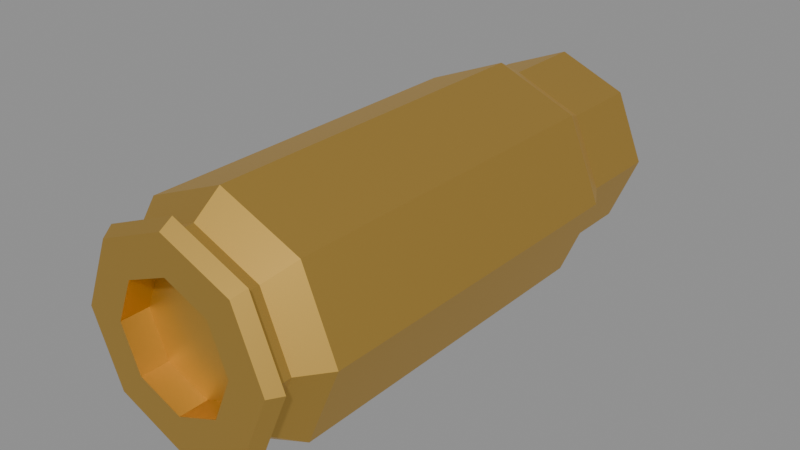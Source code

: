 # Source: case.blend  (saved by Blender 5.2.45; exported with 4.5.12 LTS)
import bpy
from mathutils import Matrix  # noqa: F401  (used for matrix-valued properties, if any)

bpy.ops.wm.read_factory_settings(use_empty=True)
scene = bpy.context.scene
scene.name = 'Scene'

# ---- collections
col_9x19_parabellum_case = bpy.data.collections.new('9x19-parabellum-case'); scene.collection.children.link(col_9x19_parabellum_case)

# ---- materials (node trees are filled in below, after node groups)
mat_parabellum_case_material = bpy.data.materials.new('Parabellum Case Material')
mat_parabellum_case_material.use_backface_culling_lightprobe_volume = False
mat_parabellum_case_material.diffuse_color = (0.7613, 0.5518, 0.2231, 1.0)
mat_parabellum_case_material.metallic = 0.5869

# ---- material node trees
mat_parabellum_case_material.use_nodes = True; mat_parabellum_case_material.node_tree.nodes.clear()
_N = mat_parabellum_case_material.node_tree.nodes; _L = mat_parabellum_case_material.node_tree.links
n0 = _N.new('ShaderNodeBsdfPrincipled'); n0.name = 'Principled BSDF'; n0.location = (10, 300)
n0.distribution = 'GGX'
n0.subsurface_method = 'RANDOM_WALK_SKIN'
n0.inputs[0].default_value = (0.8, 0.4926, 0.1105, 1.0)
n0.inputs[1].default_value = 0.95
n0.inputs[3].default_value = 1.45
n0.inputs[27].default_value = (0.0, 0.0, 0.0, 1.0)
n0.inputs[28].default_value = 1.0
n1 = _N.new('ShaderNodeOutputMaterial'); n1.name = 'Material Output'; n1.location = (300, 300)
_L.new(n0.outputs[0], n1.inputs[0])
n1.is_active_output = True

# ---- meshes
me_9x19_parabellum_case = bpy.data.meshes.new('9x19-parabellum-case')
me_9x19_parabellum_case.from_pydata([(-8.149e-10, 0.0193, -0.03781), (0.02674, 0.0193, -0.02674), (-8.149e-10, 0.1375, -0.03781), (-0.02674, 0.0193, -0.02674), (-8.149e-10, 0.01031, -0.03098), (0.02191, 0.01031, -0.02191), (-0.02191, 0.01031, -0.02191), (-8.149e-10, 0.004231, -0.03098), (0.02191, 0.004231, -0.02191), (-0.02191, 0.004231, -0.02191), (-6.985e-10, 0.004231, -0.03526), (0.02493, 0.004231, -0.02493), (-0.02493, 0.004231, -0.02493), (-8.149e-10, 0.0, -0.03264), (0.02308, 0.0, -0.02308), (-0.02308, 0.0, -0.02308), (-1.164e-09, 1.863e-09, -0.02035), (-1.164e-09, 0.009254, -0.02035), (0.01439, 1.863e-09, -0.01439), (-0.01439, 1.863e-09, -0.01439), (-0.01439, 0.009254, -0.01439), (-0.02035, 1.863e-09, 1.96e-09), (-0.02035, 0.009254, 1.556e-09), (-0.01439, 1.863e-09, 0.01439), (-0.03264, 1.863e-09, 2.555e-09), (-0.03526, 0.004231, 2.28e-09), (-0.02308, 3.725e-09, 0.02308), (-0.02493, 0.004231, 0.02493), (-3.609e-09, 3.725e-09, 0.03264), (0.02308, 3.725e-09, 0.02308), (-3.842e-09, 0.004231, 0.03526), (-3.492e-09, 1.863e-09, 0.02035), (0.01439, 1.863e-09, 0.01439), (-3.492e-09, 0.009254, 0.02035), (-8.149e-10, 0.009254, 3.058e-09), (0.01439, 0.009254, 0.01439), (-0.01439, 0.009254, 0.01439), (0.02035, 0.009254, 3.372e-09), (0.01439, 0.009254, -0.01439), (0.02035, 1.863e-09, 3.776e-09), (0.03264, 1.863e-09, 4.371e-09), (0.03526, 0.004231, 4.242e-09), (0.03098, 0.004231, 4.128e-09), (0.02493, 0.004231, 0.02493), (0.02191, 0.004231, 0.02191), (-3.492e-09, 0.004231, 0.03098), (0.02191, 0.01031, 0.02191), (0.02674, 0.0193, 0.02674), (0.03098, 0.01031, 3.862e-09), (-3.492e-09, 0.01031, 0.03098), (-0.02191, 0.01031, 0.02191), (-4.075e-09, 0.0193, 0.03781), (-4.075e-09, 0.1375, 0.03781), (-0.02674, 0.0193, 0.02674), (-0.02674, 0.1375, 0.02674), (-0.03781, 0.0193, 1.63e-09), (-0.03781, 0.1375, -3.537e-09), (-0.03098, 0.01031, 2.138e-09), (-0.03098, 0.004231, 2.404e-09), (-0.02191, 0.004231, 0.02191), (-0.02674, 0.1375, -0.02674), (-0.03194, 0.1477, -3.721e-09), (-0.02258, 0.1477, 0.02258), (-0.02258, 0.1477, -0.02258), (-0.03194, 0.1751, -4.92e-09), (-0.02258, 0.1751, 0.02258), (-0.02258, 0.1751, -0.02258), (-0.03075, 0.1751, -5.034e-09), (-0.02175, 0.1751, 0.02175), (-0.02175, 0.1751, -0.02175), (-0.03075, 0.1477, -3.836e-09), (-0.02175, 0.1477, 0.02175), (-0.02175, 0.1477, -0.02175), (-0.03641, 0.1375, -3.672e-09), (-0.02575, 0.1375, 0.02575), (-0.02575, 0.1375, -0.02575), (-0.03641, 0.02151, 1.398e-09), (-0.02575, 0.02151, 0.02575), (-0.02575, 0.02151, -0.02575), (-8.149e-10, 0.02151, -2.695e-10), (-8.149e-10, 0.02151, -0.03641), (0.03641, 0.02151, 3.615e-09), (-4.075e-09, 0.02151, 0.03641), (0.02575, 0.02151, 0.02575), (-4.075e-09, 0.1375, 0.03641), (0.02575, 0.1375, 0.02575), (-3.725e-09, 0.1477, 0.03075), (0.02175, 0.1477, 0.02175), (-3.725e-09, 0.1751, 0.03075), (0.02175, 0.1751, 0.02175), (-3.725e-09, 0.1751, 0.03194), (0.02258, 0.1751, 0.02258), (-3.725e-09, 0.1477, 0.03194), (0.02258, 0.1477, 0.02258), (0.03194, 0.1477, -1.945e-09), (0.02674, 0.1375, 0.02674), (0.03781, 0.1375, -1.433e-09), (0.02674, 0.1375, -0.02674), (0.03781, 0.0193, 3.734e-09), (0.02258, 0.1477, -0.02258), (-9.313e-10, 0.1477, -0.03194), (0.02258, 0.1751, -0.02258), (-9.313e-10, 0.1751, -0.03194), (0.03194, 0.1751, -3.143e-09), (0.02175, 0.1751, -0.02175), (0.02175, 0.1477, -0.02175), (-9.313e-10, 0.1751, -0.03075), (0.03075, 0.1751, -3.162e-09), (0.03075, 0.1477, -1.964e-09), (0.03641, 0.1375, -1.456e-09), (0.02575, 0.1375, -0.02575), (-8.149e-10, 0.1375, -0.03641), (0.02575, 0.02151, -0.02575), (-9.313e-10, 0.1477, -0.03075)], [], [(0, 1, 5, 4), (0, 2, 97, 1), (3, 60, 2, 0), (3, 0, 4, 6), (4, 5, 8, 7), (6, 4, 7, 9), (7, 8, 11, 10), (9, 7, 10, 12), (10, 11, 14, 13), (12, 10, 13, 15), (18, 16, 13, 14), (16, 19, 15, 13), (16, 18, 38, 17), (19, 16, 17, 20), (21, 19, 20, 22), (19, 21, 24, 15), (23, 21, 22, 36), (21, 23, 26, 24), (25, 12, 15, 24), (27, 25, 24, 26), (30, 27, 26, 28), (23, 31, 28, 26), (31, 32, 29, 28), (43, 30, 28, 29), (32, 31, 33, 35), (31, 23, 36, 33), (22, 34, 33, 36), (34, 37, 35, 33), (39, 32, 35, 37), (17, 38, 37, 34), (18, 39, 37, 38), (39, 18, 14, 40), (32, 39, 40, 29), (11, 41, 40, 14), (41, 43, 29, 40), (42, 44, 43, 41), (8, 42, 41, 11), (44, 45, 30, 43), (48, 46, 44, 42), (46, 49, 45, 44), (98, 47, 46, 48), (47, 51, 49, 46), (51, 53, 50, 49), (49, 50, 59, 45), (47, 95, 52, 51), (51, 52, 54, 53), (53, 54, 56, 55), (53, 55, 57, 50), (55, 56, 60, 3), (55, 3, 6, 57), (50, 57, 58, 59), (57, 6, 9, 58), (59, 58, 25, 27), (58, 9, 12, 25), (45, 59, 27, 30), (56, 54, 62, 61), (60, 56, 61, 63), (61, 62, 65, 64), (63, 61, 64, 66), (68, 67, 64, 65), (67, 69, 66, 64), (71, 70, 67, 68), (70, 72, 69, 67), (74, 73, 70, 71), (73, 75, 72, 70), (73, 74, 77, 76), (75, 73, 76, 78), (79, 76, 77, 82), (80, 78, 76, 79), (112, 80, 79, 81), (81, 79, 82, 83), (84, 85, 83, 82), (74, 84, 82, 77), (85, 84, 86, 87), (84, 74, 71, 86), (87, 86, 88, 89), (86, 71, 68, 88), (89, 88, 90, 91), (88, 68, 65, 90), (92, 93, 91, 90), (62, 92, 90, 65), (52, 95, 93, 92), (54, 52, 92, 62), (93, 94, 103, 91), (95, 96, 94, 93), (98, 96, 95, 47), (96, 97, 99, 94), (1, 97, 96, 98), (1, 98, 48, 5), (97, 2, 100, 99), (99, 100, 102, 101), (94, 99, 101, 103), (106, 104, 101, 102), (104, 107, 103, 101), (113, 105, 104, 106), (105, 108, 107, 104), (108, 87, 89, 107), (107, 89, 91, 103), (110, 109, 108, 105), (109, 85, 87, 108), (109, 110, 112, 81), (85, 109, 81, 83), (111, 110, 105, 113), (110, 111, 80, 112), (75, 111, 113, 72), (111, 75, 78, 80), (72, 113, 106, 69), (69, 106, 102, 66), (100, 63, 66, 102), (2, 60, 63, 100), (5, 48, 42, 8), (20, 17, 34, 22)])
_uv = me_9x19_parabellum_case.uv_layers.new(name='UVMap')
_uv.uv.foreach_set('vector', [1.0, 0.5, 0.875, 0.5, 0.8863, 0.4406, 0.9887, 0.4406, 1.0, 0.5, 1.0, 1.281, 0.875, 1.281, 0.875, 0.5, 0.125, 0.5, 0.125, 1.281, 0.0, 1.281, 0.0, 0.5, 0.125, 0.5, 0.0, 0.5, 0.0113, 0.4406, 0.1137, 0.4406, 0.9887, 0.4406, 0.8863, 0.4406, 0.8863, 0.4136, 0.9887, 0.4136, 0.1137, 0.4406, 0.0113, 0.4406, 0.0113, 0.4136, 0.1137, 0.4136, 0.9887, 0.4136, 0.8863, 0.4136, 0.8792, 0.4136, 0.9958, 0.4136, 0.1137, 0.4136, 0.0113, 0.4136, 0.004226, 0.4136, 0.1208, 0.4136, 0.9958, 0.4136, 0.8792, 0.4136, 0.8835, 0.4136, 0.9915, 0.4136, 0.1208, 0.4136, 0.004226, 0.4136, 0.008547, 0.4136, 0.1165, 0.4136, 0.8413, 0.3413, 0.75, 0.3792, 0.75, 0.4572, 0.8965, 0.3965, 0.75, 0.3792, 0.6587, 0.3413, 0.6035, 0.3965, 0.75, 0.4572, 0.75, 0.3792, 0.8413, 0.3413, 0.8413, 0.3413, 0.75, 0.3792, 0.6587, 0.3413, 0.75, 0.3792, 0.75, 0.3792, 0.6587, 0.3413, 0.6208, 0.25, 0.6587, 0.3413, 0.6587, 0.3413, 0.6208, 0.25, 0.6587, 0.3413, 0.6208, 0.25, 0.5428, 0.25, 0.6035, 0.3965, 0.6587, 0.1587, 0.6208, 0.25, 0.6208, 0.25, 0.6587, 0.1587, 0.6208, 0.25, 0.6587, 0.1587, 0.6035, 0.1035, 0.5428, 0.25, 0.2458, 0.4136, 0.1292, 0.4136, 0.1335, 0.4136, 0.2415, 0.4136, 0.3708, 0.4136, 0.2542, 0.4136, 0.2585, 0.4136, 0.3665, 0.4136, 0.4958, 0.4136, 0.3792, 0.4136, 0.3835, 0.4136, 0.4915, 0.4136, 0.6587, 0.1587, 0.75, 0.1208, 0.75, 0.04282, 0.6035, 0.1035, 0.75, 0.1208, 0.8413, 0.1587, 0.8965, 0.1035, 0.75, 0.04282, 0.6208, 0.4136, 0.5042, 0.4136, 0.5085, 0.4136, 0.6165, 0.4136, 0.8413, 0.1587, 0.75, 0.1208, 0.75, 0.1208, 0.8413, 0.1587, 0.75, 0.1208, 0.6587, 0.1587, 0.6587, 0.1587, 0.75, 0.1208, 0.6208, 0.25, 0.75, 0.25, 0.75, 0.1208, 0.6587, 0.1587, 0.75, 0.25, 0.8792, 0.25, 0.8413, 0.1587, 0.75, 0.1208, 0.8792, 0.25, 0.8413, 0.1587, 0.8413, 0.1587, 0.8792, 0.25, 0.75, 0.3792, 0.8413, 0.3413, 0.8792, 0.25, 0.75, 0.25, 0.8413, 0.3413, 0.8792, 0.25, 0.8792, 0.25, 0.8413, 0.3413, 0.8792, 0.25, 0.8413, 0.3413, 0.8965, 0.3965, 0.9572, 0.25, 0.8413, 0.1587, 0.8792, 0.25, 0.9572, 0.25, 0.8965, 0.1035, 0.8708, 0.4136, 0.7542, 0.4136, 0.7585, 0.4136, 0.8665, 0.4136, 0.7458, 0.4136, 0.6292, 0.4136, 0.6335, 0.4136, 0.7415, 0.4136, 0.7387, 0.4136, 0.6363, 0.4136, 0.6292, 0.4136, 0.7458, 0.4136, 0.8637, 0.4136, 0.7613, 0.4136, 0.7542, 0.4136, 0.8708, 0.4136, 0.6137, 0.4136, 0.5113, 0.4136, 0.5042, 0.4136, 0.6208, 0.4136, 0.7387, 0.4406, 0.6363, 0.4406, 0.6363, 0.4136, 0.7387, 0.4136, 0.6137, 0.4406, 0.5113, 0.4406, 0.5113, 0.4136, 0.6137, 0.4136, 0.75, 0.5, 0.625, 0.5, 0.6363, 0.4406, 0.7387, 0.4406, 0.625, 0.5, 0.5, 0.5, 0.5113, 0.4406, 0.6137, 0.4406, 0.5, 0.5, 0.375, 0.5, 0.3863, 0.4406, 0.4887, 0.4406, 0.4887, 0.4406, 0.3863, 0.4406, 0.3863, 0.4136, 0.4887, 0.4136, 0.625, 0.5, 0.625, 1.281, 0.5, 1.281, 0.5, 0.5, 0.5, 0.5, 0.5, 1.281, 0.375, 1.281, 0.375, 0.5, 0.375, 0.5, 0.375, 1.281, 0.25, 1.281, 0.25, 0.5, 0.375, 0.5, 0.25, 0.5, 0.2613, 0.4406, 0.3637, 0.4406, 0.25, 0.5, 0.25, 1.281, 0.125, 1.281, 0.125, 0.5, 0.25, 0.5, 0.125, 0.5, 0.1363, 0.4406, 0.2387, 0.4406, 0.3637, 0.4406, 0.2613, 0.4406, 0.2613, 0.4136, 0.3637, 0.4136, 0.2387, 0.4406, 0.1363, 0.4406, 0.1363, 0.4136, 0.2387, 0.4136, 0.3637, 0.4136, 0.2613, 0.4136, 0.2542, 0.4136, 0.3708, 0.4136, 0.2387, 0.4136, 0.1363, 0.4136, 0.1292, 0.4136, 0.2458, 0.4136, 0.4887, 0.4136, 0.3863, 0.4136, 0.3792, 0.4136, 0.4958, 0.4136, 0.25, 1.281, 0.375, 1.281, 0.3653, 1.349, 0.2597, 1.349, 0.125, 1.281, 0.25, 1.281, 0.2403, 1.349, 0.1347, 1.349, 0.2597, 1.349, 0.3653, 1.349, 0.3653, 1.49, 0.2597, 1.49, 0.1347, 1.349, 0.2403, 1.349, 0.2403, 1.49, 0.1347, 1.49, 0.112, 0.112, 0.05481, 0.25, 0.04731, 0.25, 0.1067, 0.1067, 0.05481, 0.25, 0.112, 0.388, 0.1067, 0.3933, 0.04731, 0.25, 0.08132, 0.09928, 0.02415, 0.2373, 0.02415, 0.2373, 0.08132, 0.09928, 0.02415, 0.2627, 0.08132, 0.4007, 0.08132, 0.4007, 0.02415, 0.2627, 0.08658, 0.08658, 0.01889, 0.25, 0.02415, 0.2373, 0.08132, 0.09928, 0.01889, 0.25, 0.08658, 0.4134, 0.08132, 0.4007, 0.02415, 0.2627, 0.01889, 0.25, 0.08658, 0.08658, 0.08658, 0.08658, 0.01889, 0.25, 0.08658, 0.4134, 0.01889, 0.25, 0.01889, 0.25, 0.08658, 0.4134, 0.25, 0.25, 0.01889, 0.25, 0.08658, 0.08658, 0.25, 0.01889, 0.25, 0.4811, 0.08658, 0.4134, 0.01889, 0.25, 0.25, 0.25, 0.4134, 0.4134, 0.25, 0.4811, 0.25, 0.25, 0.4811, 0.25, 0.4811, 0.25, 0.25, 0.25, 0.25, 0.01889, 0.4134, 0.08658, 0.25, 0.01889, 0.4134, 0.08658, 0.4134, 0.08658, 0.25, 0.01889, 0.08658, 0.08658, 0.25, 0.01889, 0.25, 0.01889, 0.08658, 0.08658, 0.4134, 0.08658, 0.25, 0.01889, 0.2627, 0.02415, 0.4007, 0.08132, 0.25, 0.01889, 0.08658, 0.08658, 0.09928, 0.08132, 0.2373, 0.02415, 0.4007, 0.08132, 0.2627, 0.02415, 0.2627, 0.02415, 0.4007, 0.08132, 0.2373, 0.02415, 0.09928, 0.08132, 0.09928, 0.08132, 0.2373, 0.02415, 0.388, 0.112, 0.25, 0.05481, 0.25, 0.04731, 0.3933, 0.1067, 0.25, 0.05481, 0.112, 0.112, 0.1067, 0.1067, 0.25, 0.04731, 0.5097, 1.349, 0.6153, 1.349, 0.6153, 1.49, 0.5097, 1.49, 0.3847, 1.349, 0.4903, 1.349, 0.4903, 1.49, 0.3847, 1.49, 0.5, 1.281, 0.625, 1.281, 0.6153, 1.349, 0.5097, 1.349, 0.375, 1.281, 0.5, 1.281, 0.4903, 1.349, 0.3847, 1.349, 0.6347, 1.349, 0.7403, 1.349, 0.7403, 1.49, 0.6347, 1.49, 0.625, 1.281, 0.75, 1.281, 0.7403, 1.349, 0.6347, 1.349, 0.75, 0.5, 0.75, 1.281, 0.625, 1.281, 0.625, 0.5, 0.75, 1.281, 0.875, 1.281, 0.8653, 1.349, 0.7597, 1.349, 0.875, 0.5, 0.875, 1.281, 0.75, 1.281, 0.75, 0.5, 0.875, 0.5, 0.75, 0.5, 0.7613, 0.4406, 0.8637, 0.4406, 0.875, 1.281, 1.0, 1.281, 0.9903, 1.349, 0.8847, 1.349, 0.8847, 1.349, 0.9903, 1.349, 0.9903, 1.49, 0.8847, 1.49, 0.7597, 1.349, 0.8653, 1.349, 0.8653, 1.49, 0.7597, 1.49, 0.25, 0.4452, 0.388, 0.388, 0.3933, 0.3933, 0.25, 0.4527, 0.388, 0.388, 0.4452, 0.25, 0.4527, 0.25, 0.3933, 0.3933, 0.2627, 0.4759, 0.4007, 0.4187, 0.4007, 0.4187, 0.2627, 0.4759, 0.4187, 0.4007, 0.4759, 0.2627, 0.4759, 0.2627, 0.4187, 0.4007, 0.4759, 0.2373, 0.4187, 0.09928, 0.4187, 0.09928, 0.4759, 0.2373, 0.4452, 0.25, 0.388, 0.112, 0.3933, 0.1067, 0.4527, 0.25, 0.4134, 0.4134, 0.4811, 0.25, 0.4759, 0.2627, 0.4187, 0.4007, 0.4811, 0.25, 0.4134, 0.08658, 0.4187, 0.09928, 0.4759, 0.2373, 0.4811, 0.25, 0.4134, 0.4134, 0.4134, 0.4134, 0.4811, 0.25, 0.4134, 0.08658, 0.4811, 0.25, 0.4811, 0.25, 0.4134, 0.08658, 0.25, 0.4811, 0.4134, 0.4134, 0.4007, 0.4187, 0.2627, 0.4759, 0.4134, 0.4134, 0.25, 0.4811, 0.25, 0.4811, 0.4134, 0.4134, 0.08658, 0.4134, 0.25, 0.4811, 0.2373, 0.4759, 0.09928, 0.4187, 0.25, 0.4811, 0.08658, 0.4134, 0.08658, 0.4134, 0.25, 0.4811, 0.09928, 0.4187, 0.2373, 0.4759, 0.2373, 0.4759, 0.09928, 0.4187, 0.112, 0.388, 0.25, 0.4452, 0.25, 0.4527, 0.1067, 0.3933, 0.009715, 1.349, 0.1153, 1.349, 0.1153, 1.49, 0.009715, 1.49, 0.0, 1.281, 0.125, 1.281, 0.1153, 1.349, 0.009715, 1.349, 0.8637, 0.4406, 0.7613, 0.4406, 0.7613, 0.4136, 0.8637, 0.4136, 0.6587, 0.3413, 0.75, 0.3792, 0.75, 0.25, 0.6208, 0.25])
me_9x19_parabellum_case.materials.append(mat_parabellum_case_material)
me_9x19_parabellum_case.use_remesh_fix_poles = True
me_9x19_parabellum_case.use_remesh_preserve_attributes = False
me_9x19_parabellum_case.update()

# ---- objects
ob_9x19_parabellum_case = bpy.data.objects.new('9x19-parabellum-case', me_9x19_parabellum_case)

# ---- transforms, parenting, visibility, modifiers, constraints
ob_9x19_parabellum_case.location = (0.0, 0.0, 0.0)

# ---- collection membership
col_9x19_parabellum_case.objects.link(ob_9x19_parabellum_case)

# ---- scene / render settings (as saved in the file)
scene.frame_start = 1; scene.frame_end = 250; scene.frame_set(1)
scene.render.engine = 'BLENDER_EEVEE_NEXT'
scene.render.bake_bias = 0.0
scene.render.bake_samples = 0
scene.render.compositor_device = 'GPU'
scene.eevee.use_volume_custom_range = False
scene.eevee.fast_gi_thickness_near = 0.1
scene.eevee.fast_gi_thickness_far = 0.0
scene.eevee.ray_tracing_options.screen_trace_thickness = 0.1
bpy.context.view_layer.update()

# ---- added for rendering (the .blend has no active camera and no usable light): camera, sun + grey world if the file has none
cam_auto = bpy.data.cameras.new('AutoCamera')
cam_auto.lens = 50.0
cam_auto.sensor_width = 36.0
cam_auto.clip_end = 1000.0
ob_auto_camera = bpy.data.objects.new('AutoCamera', cam_auto)
scene.collection.objects.link(ob_auto_camera)
ob_auto_camera.location = (0.189828, -0.14025, 0.151862)
ob_auto_camera.rotation_euler = (1.09748, -7.21219e-08, 0.694738)
scene.camera = ob_auto_camera
light_auto_sun = bpy.data.lights.new('AutoSun', 'SUN')
light_auto_sun.energy = 3.0
light_auto_sun.angle = 0.0523599
ob_auto_sun = bpy.data.objects.new('AutoSun', light_auto_sun)
scene.collection.objects.link(ob_auto_sun)
ob_auto_sun.rotation_euler = (0.872665, 0.174533, 0.523599)
if scene.world is None:
    world_auto = bpy.data.worlds.new('AutoWorld')
    world_auto.color = (0.3, 0.3, 0.3)
    scene.world = world_auto
bpy.context.view_layer.update()
